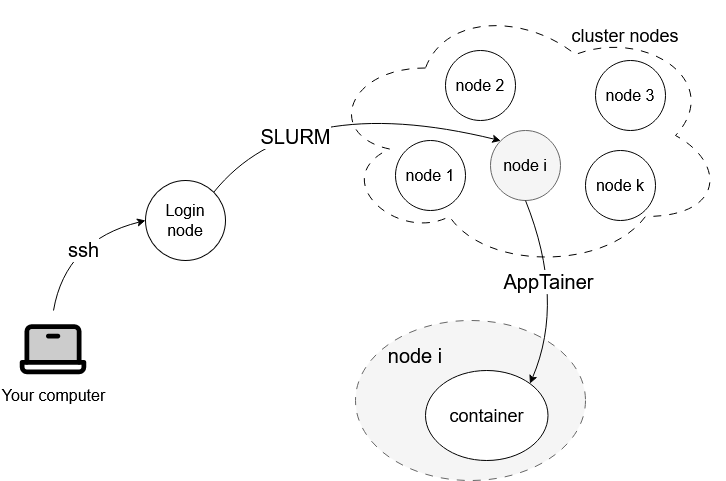

The diagram above was exported from draw.io. Its source (the exported page's mxGraphModel, read from the mxfile embedded in the PNG):
<mxGraphModel dx="1042" dy="632" grid="1" gridSize="10" guides="1" tooltips="1" connect="1" arrows="1" fold="1" page="1" pageScale="1" pageWidth="827" pageHeight="1169" math="0" shadow="0">
  <root>
    <mxCell id="0" />
    <mxCell id="1" parent="0" />
    <mxCell id="XICU8XEL3IRNk3Ad-ybH-24" parent="1" style="ellipse;whiteSpace=wrap;html=1;fillColor=#f5f5f5;dashed=1;dashPattern=8 8;fontColor=#333333;strokeColor=#666666;" value="" vertex="1">
      <mxGeometry height="160" width="230" x="430" y="330" as="geometry" />
    </mxCell>
    <mxCell id="XICU8XEL3IRNk3Ad-ybH-2" parent="1" style="shape=image;html=1;verticalAlign=top;verticalLabelPosition=bottom;labelBackgroundColor=#ffffff;imageAspect=0;aspect=fixed;image=https://icons.diagrams.net/icon-cache1/Phosphor_Duotone_Vol_3-2932/laptop-duotone-1095.svg" value="" vertex="1">
      <mxGeometry height="76" width="76" x="90" y="320" as="geometry" />
    </mxCell>
    <mxCell id="XICU8XEL3IRNk3Ad-ybH-3" parent="1" style="text;html=1;whiteSpace=wrap;strokeColor=none;fillColor=none;align=center;verticalAlign=middle;rounded=0;fontSize=16;" value="Your computer" vertex="1">
      <mxGeometry height="30" width="107" x="74.5" y="390" as="geometry" />
    </mxCell>
    <mxCell id="XICU8XEL3IRNk3Ad-ybH-5" parent="1" style="ellipse;whiteSpace=wrap;html=1;aspect=fixed;fillColor=none;fontSize=16;" value="Login node" vertex="1">
      <mxGeometry height="80" width="80" x="220" y="190" as="geometry" />
    </mxCell>
    <mxCell id="XICU8XEL3IRNk3Ad-ybH-7" parent="1" style="ellipse;shape=cloud;whiteSpace=wrap;fillColor=none;dashed=1;dashPattern=8 8;fontSize=17;horizontal=1;labelPosition=center;verticalLabelPosition=middle;align=center;verticalAlign=middle;html=1;labelBackgroundColor=none;" value="" vertex="1">
      <mxGeometry height="270" width="400" x="400" y="10" as="geometry" />
    </mxCell>
    <mxCell id="XICU8XEL3IRNk3Ad-ybH-8" parent="1" style="ellipse;whiteSpace=wrap;html=1;aspect=fixed;fillColor=none;fontSize=16;" value="node 2" vertex="1">
      <mxGeometry height="70" width="70" x="520" y="60" as="geometry" />
    </mxCell>
    <mxCell id="XICU8XEL3IRNk3Ad-ybH-9" parent="1" style="ellipse;whiteSpace=wrap;html=1;aspect=fixed;fillColor=none;fontSize=16;" value="node 1" vertex="1">
      <mxGeometry height="70" width="70" x="470" y="150" as="geometry" />
    </mxCell>
    <mxCell id="XICU8XEL3IRNk3Ad-ybH-10" parent="1" style="ellipse;whiteSpace=wrap;html=1;aspect=fixed;fillColor=none;fontSize=16;" value="node k" vertex="1">
      <mxGeometry height="70" width="70" x="660" y="160" as="geometry" />
    </mxCell>
    <mxCell id="XICU8XEL3IRNk3Ad-ybH-11" parent="1" style="ellipse;whiteSpace=wrap;html=1;aspect=fixed;fillColor=none;fontSize=16;" value="node 3" vertex="1">
      <mxGeometry height="70" width="70" x="670" y="70" as="geometry" />
    </mxCell>
    <mxCell id="XICU8XEL3IRNk3Ad-ybH-13" parent="1" style="ellipse;whiteSpace=wrap;html=1;aspect=fixed;fillColor=#f5f5f5;fontSize=16;fontColor=#000000;strokeColor=#666666;" value="node i" vertex="1">
      <mxGeometry height="70" width="70" x="565" y="140" as="geometry" />
    </mxCell>
    <mxCell id="XICU8XEL3IRNk3Ad-ybH-16" edge="1" parent="1" source="XICU8XEL3IRNk3Ad-ybH-2" style="endArrow=classic;html=1;rounded=0;exitX=0.5;exitY=0;exitDx=0;exitDy=0;entryX=0;entryY=0.5;entryDx=0;entryDy=0;curved=1;" target="XICU8XEL3IRNk3Ad-ybH-5" value="">
      <mxGeometry height="50" relative="1" width="50" as="geometry">
        <Array as="points">
          <mxPoint x="140" y="250" />
        </Array>
        <mxPoint x="390" y="290" as="sourcePoint" />
        <mxPoint x="440" y="240" as="targetPoint" />
      </mxGeometry>
    </mxCell>
    <mxCell id="XICU8XEL3IRNk3Ad-ybH-17" connectable="0" parent="XICU8XEL3IRNk3Ad-ybH-16" style="edgeLabel;html=1;align=center;verticalAlign=middle;resizable=0;points=[];fontSize=20;" value="ssh" vertex="1">
      <mxGeometry relative="1" x="0.1252" y="-12" as="geometry">
        <mxPoint as="offset" />
      </mxGeometry>
    </mxCell>
    <mxCell id="XICU8XEL3IRNk3Ad-ybH-19" edge="1" parent="1" source="XICU8XEL3IRNk3Ad-ybH-5" style="endArrow=classic;html=1;rounded=0;exitX=1;exitY=0;exitDx=0;exitDy=0;entryX=0;entryY=0;entryDx=0;entryDy=0;curved=1;" target="XICU8XEL3IRNk3Ad-ybH-13" value="">
      <mxGeometry height="50" relative="1" width="50" as="geometry">
        <Array as="points">
          <mxPoint x="370" y="100" />
        </Array>
        <mxPoint x="390" y="290" as="sourcePoint" />
        <mxPoint x="440" y="240" as="targetPoint" />
      </mxGeometry>
    </mxCell>
    <mxCell id="XICU8XEL3IRNk3Ad-ybH-20" connectable="0" parent="XICU8XEL3IRNk3Ad-ybH-19" style="edgeLabel;html=1;align=center;verticalAlign=middle;resizable=0;points=[];fontSize=20;" value="SLURM" vertex="1">
      <mxGeometry relative="1" x="-0.1862" y="-24" as="geometry">
        <mxPoint x="-3" y="20" as="offset" />
      </mxGeometry>
    </mxCell>
    <mxCell id="XICU8XEL3IRNk3Ad-ybH-21" parent="1" style="ellipse;whiteSpace=wrap;html=1;fontSize=18;" value="container" vertex="1">
      <mxGeometry height="90" width="122.5" x="500" y="380" as="geometry" />
    </mxCell>
    <mxCell id="XICU8XEL3IRNk3Ad-ybH-22" edge="1" parent="1" source="XICU8XEL3IRNk3Ad-ybH-13" style="endArrow=classic;html=1;rounded=0;exitX=0.5;exitY=1;exitDx=0;exitDy=0;entryX=1;entryY=0;entryDx=0;entryDy=0;curved=1;" target="XICU8XEL3IRNk3Ad-ybH-21" value="">
      <mxGeometry height="50" relative="1" width="50" as="geometry">
        <Array as="points">
          <mxPoint x="640" y="310" />
        </Array>
        <mxPoint x="390" y="310" as="sourcePoint" />
        <mxPoint x="440" y="260" as="targetPoint" />
      </mxGeometry>
    </mxCell>
    <mxCell id="XICU8XEL3IRNk3Ad-ybH-23" connectable="0" parent="XICU8XEL3IRNk3Ad-ybH-22" style="edgeLabel;html=1;align=center;verticalAlign=middle;resizable=0;points=[];fontSize=20;labelBackgroundColor=light-dark(#FFFFFF,transparent);" value="AppTainer" vertex="1">
      <mxGeometry relative="1" x="0.3107" y="-21" as="geometry">
        <mxPoint x="11" y="-32" as="offset" />
      </mxGeometry>
    </mxCell>
    <mxCell id="XICU8XEL3IRNk3Ad-ybH-25" parent="1" style="text;html=1;whiteSpace=wrap;strokeColor=none;fillColor=none;align=center;verticalAlign=middle;rounded=0;fontSize=20;" value="node i" vertex="1">
      <mxGeometry height="30" width="60" x="460" y="350" as="geometry" />
    </mxCell>
    <mxCell id="XICU8XEL3IRNk3Ad-ybH-26" parent="1" style="text;html=1;whiteSpace=wrap;strokeColor=none;fillColor=none;align=center;verticalAlign=middle;rounded=0;fontSize=18;" value="cluster nodes" vertex="1">
      <mxGeometry height="30" width="130" x="635" y="30" as="geometry" />
    </mxCell>
  </root>
</mxGraphModel>